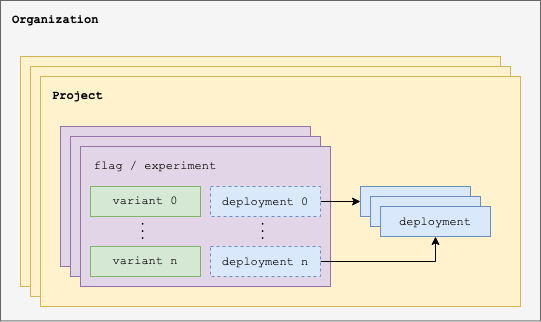

The diagram above was exported from draw.io. Its source (the exported page's mxGraphModel, read from the mxfile embedded in the PNG):
<mxGraphModel dx="2066" dy="1036" grid="1" gridSize="10" guides="1" tooltips="1" connect="1" arrows="1" fold="1" page="0" pageScale="1" pageWidth="550" pageHeight="350" background="none" math="0" shadow="0">
  <root>
    <mxCell id="0" />
    <mxCell id="1" parent="0" />
    <mxCell id="Qk7UV_haPpH89cDCGEN_-1" value="" style="rounded=0;whiteSpace=wrap;html=1;fillColor=#f5f5f5;fontColor=#333333;strokeColor=#666666;" vertex="1" parent="1">
      <mxGeometry x="5" y="15" width="540" height="320.44" as="geometry" />
    </mxCell>
    <mxCell id="Qk7UV_haPpH89cDCGEN_-152" value="" style="rounded=0;whiteSpace=wrap;html=1;fillColor=#fff2cc;strokeColor=#d6b656;" vertex="1" parent="1">
      <mxGeometry x="25" y="71" width="480" height="230" as="geometry" />
    </mxCell>
    <mxCell id="Qk7UV_haPpH89cDCGEN_-151" value="" style="rounded=0;whiteSpace=wrap;html=1;fillColor=#fff2cc;strokeColor=#d6b656;" vertex="1" parent="1">
      <mxGeometry x="35" y="81" width="480" height="230" as="geometry" />
    </mxCell>
    <mxCell id="Qk7UV_haPpH89cDCGEN_-2" value="" style="rounded=0;whiteSpace=wrap;html=1;fillColor=#fff2cc;strokeColor=#d6b656;" vertex="1" parent="1">
      <mxGeometry x="45" y="91" width="480" height="230" as="geometry" />
    </mxCell>
    <mxCell id="Qk7UV_haPpH89cDCGEN_-10" value="&lt;div&gt;&lt;br&gt;&lt;/div&gt;" style="rounded=0;whiteSpace=wrap;html=1;fillColor=#e1d5e7;strokeColor=#9673a6;align=center;" vertex="1" parent="1">
      <mxGeometry x="65" y="141" width="250" height="140" as="geometry" />
    </mxCell>
    <mxCell id="Qk7UV_haPpH89cDCGEN_-12" value="flag / experiment" style="text;html=1;strokeColor=none;fillColor=none;align=center;verticalAlign=middle;whiteSpace=wrap;rounded=0;fontFamily=Courier New;" vertex="1" parent="1">
      <mxGeometry x="65" y="141" width="150" height="40" as="geometry" />
    </mxCell>
    <mxCell id="Qk7UV_haPpH89cDCGEN_-18" value="variant 0" style="rounded=0;whiteSpace=wrap;html=1;fontFamily=Courier New;fillColor=#d5e8d4;strokeColor=#82b366;" vertex="1" parent="1">
      <mxGeometry x="75" y="181" width="110" height="30" as="geometry" />
    </mxCell>
    <mxCell id="Qk7UV_haPpH89cDCGEN_-23" value="variant n" style="rounded=0;whiteSpace=wrap;html=1;fontFamily=Courier New;fillColor=#d5e8d4;strokeColor=#82b366;" vertex="1" parent="1">
      <mxGeometry x="75" y="241" width="110" height="30" as="geometry" />
    </mxCell>
    <mxCell id="Qk7UV_haPpH89cDCGEN_-25" value="&lt;font face=&quot;Courier New&quot;&gt;deployment 0&lt;/font&gt;" style="rounded=0;whiteSpace=wrap;html=1;fillColor=#dae8fc;strokeColor=#6c8ebf;align=center;dashed=1;" vertex="1" parent="1">
      <mxGeometry x="195" y="181" width="110" height="30" as="geometry" />
    </mxCell>
    <mxCell id="Qk7UV_haPpH89cDCGEN_-27" value="&lt;font face=&quot;Courier New&quot;&gt;deployment n&lt;/font&gt;" style="rounded=0;whiteSpace=wrap;html=1;fillColor=#dae8fc;strokeColor=#6c8ebf;align=center;dashed=1;" vertex="1" parent="1">
      <mxGeometry x="195" y="241" width="110" height="30" as="geometry" />
    </mxCell>
    <mxCell id="Qk7UV_haPpH89cDCGEN_-28" value="&lt;font size=&quot;1&quot;&gt;&lt;span style=&quot;font-size: 12px&quot;&gt;...&lt;/span&gt;&lt;/font&gt;" style="text;html=1;strokeColor=none;fillColor=none;align=center;verticalAlign=middle;whiteSpace=wrap;rounded=0;fontFamily=Courier New;rotation=90;" vertex="1" parent="1">
      <mxGeometry x="100" y="211" width="60" height="30" as="geometry" />
    </mxCell>
    <mxCell id="Qk7UV_haPpH89cDCGEN_-30" value="&lt;font size=&quot;1&quot;&gt;&lt;span style=&quot;font-size: 12px&quot;&gt;...&lt;/span&gt;&lt;/font&gt;" style="text;html=1;strokeColor=none;fillColor=none;align=center;verticalAlign=middle;whiteSpace=wrap;rounded=0;fontFamily=Courier New;rotation=90;" vertex="1" parent="1">
      <mxGeometry x="220" y="211" width="60" height="30" as="geometry" />
    </mxCell>
    <mxCell id="Qk7UV_haPpH89cDCGEN_-31" value="&lt;font face=&quot;Courier New&quot;&gt;deployment&lt;/font&gt;" style="rounded=0;whiteSpace=wrap;html=1;fillColor=#dae8fc;strokeColor=#6c8ebf;align=center;" vertex="1" parent="1">
      <mxGeometry x="365" y="201" width="110" height="30" as="geometry" />
    </mxCell>
    <mxCell id="Qk7UV_haPpH89cDCGEN_-32" value="&lt;font face=&quot;Courier New&quot;&gt;deployment&lt;/font&gt;" style="rounded=0;whiteSpace=wrap;html=1;fillColor=#dae8fc;strokeColor=#6c8ebf;align=center;" vertex="1" parent="1">
      <mxGeometry x="375" y="211" width="110" height="30" as="geometry" />
    </mxCell>
    <mxCell id="Qk7UV_haPpH89cDCGEN_-33" value="&lt;font face=&quot;Courier New&quot;&gt;deployment&lt;/font&gt;" style="rounded=0;whiteSpace=wrap;html=1;fillColor=#dae8fc;strokeColor=#6c8ebf;align=center;" vertex="1" parent="1">
      <mxGeometry x="385" y="221" width="110" height="30" as="geometry" />
    </mxCell>
    <mxCell id="Qk7UV_haPpH89cDCGEN_-34" value="&lt;div&gt;&lt;br&gt;&lt;/div&gt;" style="rounded=0;whiteSpace=wrap;html=1;fillColor=#e1d5e7;strokeColor=#9673a6;align=center;" vertex="1" parent="1">
      <mxGeometry x="75" y="151" width="250" height="140" as="geometry" />
    </mxCell>
    <mxCell id="Qk7UV_haPpH89cDCGEN_-35" value="flag / experiment" style="text;html=1;strokeColor=none;fillColor=none;align=center;verticalAlign=middle;whiteSpace=wrap;rounded=0;fontFamily=Courier New;" vertex="1" parent="1">
      <mxGeometry x="75" y="151" width="150" height="40" as="geometry" />
    </mxCell>
    <mxCell id="Qk7UV_haPpH89cDCGEN_-36" value="variant 0" style="rounded=0;whiteSpace=wrap;html=1;fontFamily=Courier New;fillColor=#d5e8d4;strokeColor=#82b366;" vertex="1" parent="1">
      <mxGeometry x="85" y="191" width="110" height="30" as="geometry" />
    </mxCell>
    <mxCell id="Qk7UV_haPpH89cDCGEN_-37" value="variant n" style="rounded=0;whiteSpace=wrap;html=1;fontFamily=Courier New;fillColor=#d5e8d4;strokeColor=#82b366;" vertex="1" parent="1">
      <mxGeometry x="85" y="251" width="110" height="30" as="geometry" />
    </mxCell>
    <mxCell id="Qk7UV_haPpH89cDCGEN_-38" value="&lt;font face=&quot;Courier New&quot;&gt;deployment 0&lt;/font&gt;" style="rounded=0;whiteSpace=wrap;html=1;fillColor=#dae8fc;strokeColor=#6c8ebf;align=center;dashed=1;" vertex="1" parent="1">
      <mxGeometry x="205" y="191" width="110" height="30" as="geometry" />
    </mxCell>
    <mxCell id="Qk7UV_haPpH89cDCGEN_-39" value="&lt;font face=&quot;Courier New&quot;&gt;deployment n&lt;/font&gt;" style="rounded=0;whiteSpace=wrap;html=1;fillColor=#dae8fc;strokeColor=#6c8ebf;align=center;dashed=1;" vertex="1" parent="1">
      <mxGeometry x="205" y="251" width="110" height="30" as="geometry" />
    </mxCell>
    <mxCell id="Qk7UV_haPpH89cDCGEN_-40" value="&lt;font size=&quot;1&quot;&gt;&lt;span style=&quot;font-size: 12px&quot;&gt;...&lt;/span&gt;&lt;/font&gt;" style="text;html=1;strokeColor=none;fillColor=none;align=center;verticalAlign=middle;whiteSpace=wrap;rounded=0;fontFamily=Courier New;rotation=90;" vertex="1" parent="1">
      <mxGeometry x="110" y="221" width="60" height="30" as="geometry" />
    </mxCell>
    <mxCell id="Qk7UV_haPpH89cDCGEN_-41" value="&lt;font size=&quot;1&quot;&gt;&lt;span style=&quot;font-size: 12px&quot;&gt;...&lt;/span&gt;&lt;/font&gt;" style="text;html=1;strokeColor=none;fillColor=none;align=center;verticalAlign=middle;whiteSpace=wrap;rounded=0;fontFamily=Courier New;rotation=90;" vertex="1" parent="1">
      <mxGeometry x="230" y="221" width="60" height="30" as="geometry" />
    </mxCell>
    <mxCell id="Qk7UV_haPpH89cDCGEN_-42" value="&lt;div&gt;&lt;br&gt;&lt;/div&gt;" style="rounded=0;whiteSpace=wrap;html=1;fillColor=#e1d5e7;strokeColor=#9673a6;align=center;" vertex="1" parent="1">
      <mxGeometry x="85" y="161" width="250" height="140" as="geometry" />
    </mxCell>
    <mxCell id="Qk7UV_haPpH89cDCGEN_-43" value="flag / experiment" style="text;html=1;strokeColor=none;fillColor=none;align=center;verticalAlign=middle;whiteSpace=wrap;rounded=0;fontFamily=Courier New;" vertex="1" parent="1">
      <mxGeometry x="85" y="161" width="150" height="40" as="geometry" />
    </mxCell>
    <mxCell id="Qk7UV_haPpH89cDCGEN_-44" value="variant 0" style="rounded=0;whiteSpace=wrap;html=1;fontFamily=Courier New;fillColor=#d5e8d4;strokeColor=#82b366;" vertex="1" parent="1">
      <mxGeometry x="95" y="201" width="110" height="30" as="geometry" />
    </mxCell>
    <mxCell id="Qk7UV_haPpH89cDCGEN_-45" value="variant n" style="rounded=0;whiteSpace=wrap;html=1;fontFamily=Courier New;fillColor=#d5e8d4;strokeColor=#82b366;" vertex="1" parent="1">
      <mxGeometry x="95" y="261" width="110" height="30" as="geometry" />
    </mxCell>
    <mxCell id="Qk7UV_haPpH89cDCGEN_-56" style="edgeStyle=orthogonalEdgeStyle;rounded=0;orthogonalLoop=1;jettySize=auto;html=1;exitX=1;exitY=0.5;exitDx=0;exitDy=0;entryX=0;entryY=0.5;entryDx=0;entryDy=0;fontFamily=Courier New;fontSize=12;" edge="1" parent="1" source="Qk7UV_haPpH89cDCGEN_-46" target="Qk7UV_haPpH89cDCGEN_-31">
      <mxGeometry relative="1" as="geometry" />
    </mxCell>
    <mxCell id="Qk7UV_haPpH89cDCGEN_-46" value="&lt;font face=&quot;Courier New&quot;&gt;deployment 0&lt;/font&gt;" style="rounded=0;whiteSpace=wrap;html=1;fillColor=#dae8fc;strokeColor=#6c8ebf;align=center;dashed=1;" vertex="1" parent="1">
      <mxGeometry x="215" y="201" width="110" height="30" as="geometry" />
    </mxCell>
    <mxCell id="Qk7UV_haPpH89cDCGEN_-57" style="edgeStyle=orthogonalEdgeStyle;rounded=0;orthogonalLoop=1;jettySize=auto;html=1;exitX=1;exitY=0.5;exitDx=0;exitDy=0;entryX=0.5;entryY=1;entryDx=0;entryDy=0;fontFamily=Courier New;fontSize=12;" edge="1" parent="1" source="Qk7UV_haPpH89cDCGEN_-47" target="Qk7UV_haPpH89cDCGEN_-33">
      <mxGeometry relative="1" as="geometry" />
    </mxCell>
    <mxCell id="Qk7UV_haPpH89cDCGEN_-47" value="&lt;font face=&quot;Courier New&quot;&gt;deployment n&lt;/font&gt;" style="rounded=0;whiteSpace=wrap;html=1;fillColor=#dae8fc;strokeColor=#6c8ebf;align=center;dashed=1;" vertex="1" parent="1">
      <mxGeometry x="215" y="261" width="110" height="30" as="geometry" />
    </mxCell>
    <mxCell id="Qk7UV_haPpH89cDCGEN_-48" value="&lt;font size=&quot;1&quot;&gt;&lt;span style=&quot;font-size: 12px&quot;&gt;...&lt;/span&gt;&lt;/font&gt;" style="text;html=1;strokeColor=none;fillColor=none;align=center;verticalAlign=middle;whiteSpace=wrap;rounded=0;fontFamily=Courier New;rotation=90;" vertex="1" parent="1">
      <mxGeometry x="120" y="231" width="60" height="30" as="geometry" />
    </mxCell>
    <mxCell id="Qk7UV_haPpH89cDCGEN_-49" value="&lt;font size=&quot;1&quot;&gt;&lt;span style=&quot;font-size: 12px&quot;&gt;...&lt;/span&gt;&lt;/font&gt;" style="text;html=1;strokeColor=none;fillColor=none;align=center;verticalAlign=middle;whiteSpace=wrap;rounded=0;fontFamily=Courier New;rotation=90;" vertex="1" parent="1">
      <mxGeometry x="240" y="231" width="60" height="30" as="geometry" />
    </mxCell>
    <mxCell id="Qk7UV_haPpH89cDCGEN_-51" value="Project" style="text;html=1;strokeColor=none;fillColor=none;align=left;verticalAlign=middle;whiteSpace=wrap;rounded=0;fontFamily=Courier New;fontSize=12;fontStyle=1" vertex="1" parent="1">
      <mxGeometry x="55" y="101" width="100" height="20" as="geometry" />
    </mxCell>
    <mxCell id="Qk7UV_haPpH89cDCGEN_-153" value="Organization" style="text;html=1;strokeColor=none;fillColor=none;align=left;verticalAlign=middle;whiteSpace=wrap;rounded=0;fontFamily=Courier New;fontSize=12;fontStyle=1" vertex="1" parent="1">
      <mxGeometry x="15" y="25" width="100" height="20" as="geometry" />
    </mxCell>
  </root>
</mxGraphModel>